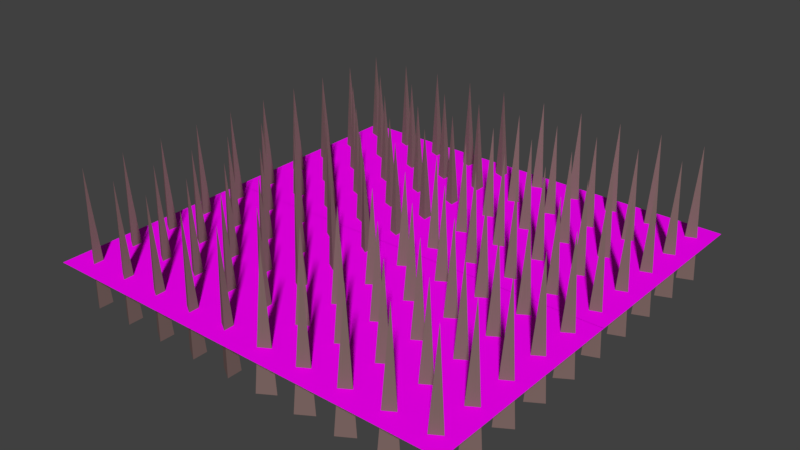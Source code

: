 # Source: trap_speer_v2.blend  (saved by Blender 2.78.0; exported with 4.5.12 LTS)
import bpy
from mathutils import Matrix  # noqa: F401  (used for matrix-valued properties, if any)

bpy.ops.wm.read_factory_settings(use_empty=True)
scene = bpy.context.scene
scene.name = 'Scene'

# ---- collections
col_collection_1 = bpy.data.collections.new('Collection 1'); scene.collection.children.link(col_collection_1)

# ---- images (referenced by path relative to the original .blend; pixels are not part of the script)
import os
ASSET_DIR = os.environ.get("B2B_ASSET_DIR", "")  # directory of the original .blend (textures are referenced by path, not embedded)
HERE = os.path.dirname(os.path.abspath(__file__))  # packed textures are extracted next to this script under _unpacked/

def load_image(name, relpath, width, height, colorspace="sRGB"):
    """Load a texture the original file referenced (path relative to the .blend, or extracted next to this script)."""
    p = next((c for c in (os.path.join(HERE, relpath), os.path.join(ASSET_DIR, relpath)) if relpath and os.path.exists(c)), "")
    if p:
        img = bpy.data.images.load(p, check_existing=True)
        img.name = name
    else:  # same state as the original file: an image datablock whose file is absent (Cycles renders it pink)
        img = bpy.data.images.new(name, width, height)
        img.source = "FILE"
        img.filepath = "//" + (relpath or name)
    img.colorspace_settings.name = colorspace
    return img
img_loch_tex = load_image('loch_tex', 'loch_tex.png', 1024, 1024, 'sRGB')

# ---- materials (node trees are filled in below, after node groups)
mat_material = bpy.data.materials.new('Material')
mat_material.alpha_threshold = 0.0
mat_material.roughness = 0.5
mat_spikes_mat = bpy.data.materials.new('Spikes_mat')
mat_spikes_mat.alpha_threshold = 0.0
mat_spikes_mat.roughness = 0.5

# ---- material node trees
mat_material.use_nodes = True; mat_material.node_tree.nodes.clear()
_N = mat_material.node_tree.nodes; _L = mat_material.node_tree.links
n0 = _N.new('ShaderNodeOutputMaterial'); n0.name = 'Material Output'; n0.location = (300, 300)
n1 = _N.new('ShaderNodeBsdfDiffuse'); n1.name = 'Diffuse BSDF'; n1.location = (10, 300)
n2 = _N.new('ShaderNodeTexImage'); n2.name = 'Image Texture'; n2.location = (-163, 304)
n2.width = 140
n2.image = img_loch_tex
_L.new(n1.outputs[0], n0.inputs[0])
_L.new(n2.outputs[0], n1.inputs[0])
n0.is_active_output = True
mat_spikes_mat.use_nodes = True; mat_spikes_mat.node_tree.nodes.clear()
_N = mat_spikes_mat.node_tree.nodes; _L = mat_spikes_mat.node_tree.links
n0 = _N.new('ShaderNodeOutputMaterial'); n0.name = 'Material Output'; n0.location = (300, 300)
n1 = _N.new('ShaderNodeBsdfDiffuse'); n1.name = 'Diffuse BSDF'; n1.location = (10, 300)
n1.inputs[0].default_value = (0.2167, 0.1414, 0.1313, 1.0)
_L.new(n1.outputs[0], n0.inputs[0])
n0.is_active_output = True

# ---- world
world_world = bpy.data.worlds.new('World'); scene.world = world_world
world_world.color = (0.05088, 0.05088, 0.05088)
world_world.use_sun_shadow = False
world_world.sun_shadow_jitter_overblur = 0.0
world_world.cycles.sampling_method = 'MANUAL'

# ---- meshes
me_plane = bpy.data.meshes.new('Plane')
me_plane.from_pydata([(-0.0002706, -0.0006372, 3.725e-09), (0.2577, -0.0006372, 3.725e-09), (-0.0002706, 0.2573, 3.725e-09), (0.2577, 0.2573, 3.725e-09)], [], [(0, 1, 3, 2)])
_uv = me_plane.uv_layers.new(name='UVMap')
_uv.uv.foreach_set('vector', [0.0001001, 0.9999, 9.998e-05, 9.998e-05, 0.9999, 9.998e-05, 0.9999, 0.9999])
me_plane.materials.append(mat_material)
me_plane.use_remesh_preserve_volume = False
me_plane.use_remesh_preserve_attributes = False
me_plane.use_mirror_vertex_groups = False
me_plane.update()
me_cube = bpy.data.meshes.new('Cube')
me_cube.from_pydata([(1.976, 1.717, -0.2643), (2.896, 2.637, 0.5513), (1.976, 3.557, -0.2643), (3.816, 2.432, -0.2643)], [], [(2, 1, 3), (1, 0, 3), (2, 0, 1)])
me_cube.materials.append(mat_spikes_mat)
me_cube.use_remesh_preserve_volume = False
me_cube.use_remesh_preserve_attributes = False
me_cube.use_mirror_vertex_groups = False
me_cube.update()

# ---- objects
ob_empty = bpy.data.objects.new('Empty', None)
ob_plane = bpy.data.objects.new('Plane', me_plane)
ob_cube = bpy.data.objects.new('Cube', me_cube)

# ---- transforms, parenting, visibility, modifiers, constraints
ob_empty.location = (0.0, 0.0, 0.0)
ob_empty.empty_image_offset = (0.0, 0.0)
ob_empty.lineart.crease_threshold = 0.0
ob_plane.location = (0.0, 0.0, 0.0)
ob_plane.lineart.crease_threshold = 0.0
_m = ob_plane.modifiers.new('Array', 'ARRAY')
_m.count = 5
_m.constant_offset_displace = (0.0, 0.0, 0.0)
_m = ob_plane.modifiers.new('Array.001', 'ARRAY')
_m.count = 5
_m.constant_offset_displace = (0.0, 0.0, 0.0)
_m.relative_offset_displace = (0.0, 1.0, 0.0)
_m = ob_plane.modifiers.new('Mirror', 'MIRROR')
_m.use_axis = (True, True, False)
_m.mirror_object = ob_empty
ob_cube.location = (0.0, 0.0, -0.001417)
ob_cube.scale = (0.05, 0.05, 1.0)
ob_cube.lineart.crease_threshold = 0.0
_m = ob_cube.modifiers.new('Array', 'ARRAY')
_m.count = 5
_m.constant_offset_displace = (0.0, 0.0, 0.0)
_m.relative_offset_displace = (2.8, 0.0, 0.0)
_m = ob_cube.modifiers.new('Array.001', 'ARRAY')
_m.count = 5
_m.constant_offset_displace = (0.0, 0.0, 0.0)
_m.relative_offset_displace = (0.0, 2.8, 0.0)
_m = ob_cube.modifiers.new('Mirror', 'MIRROR')
_m.use_axis = (True, True, False)
_m.mirror_object = ob_empty

# ---- collection membership
col_collection_1.objects.link(ob_empty)
col_collection_1.objects.link(ob_plane)
col_collection_1.objects.link(ob_cube)

# ---- scene / render settings (as saved in the file)
scene.frame_start = 1; scene.frame_end = 250; scene.frame_set(1)
scene.render.engine = 'CYCLES'
scene.render.resolution_percentage = 50
scene.render.dither_intensity = 0.0
scene.cycles.use_denoising = False
scene.cycles.samples = 128
scene.cycles.sampling_pattern = 'TABULATED_SOBOL'
scene.cycles.light_sampling_threshold = 0.0
scene.cycles.use_adaptive_sampling = False
scene.cycles.use_light_tree = False
scene.cycles.blur_glossy = 0.0
scene.cycles.sample_clamp_indirect = 0.0
scene.view_settings.view_transform = 'Standard'
bpy.context.view_layer.update()

# ---- added for rendering (the .blend has no active camera and no usable light): camera, sun
cam_auto = bpy.data.cameras.new('AutoCamera')
cam_auto.lens = 50.0
cam_auto.sensor_width = 36.0
cam_auto.clip_end = 1000.0
ob_auto_camera = bpy.data.objects.new('AutoCamera', cam_auto)
scene.collection.objects.link(ob_auto_camera)
ob_auto_camera.location = (3.45766, -4.14919, 2.90819)
ob_auto_camera.rotation_euler = (1.09748, -7.21219e-08, 0.694738)
scene.camera = ob_auto_camera
light_auto_sun = bpy.data.lights.new('AutoSun', 'SUN')
light_auto_sun.energy = 3.0
light_auto_sun.angle = 0.0523599
ob_auto_sun = bpy.data.objects.new('AutoSun', light_auto_sun)
scene.collection.objects.link(ob_auto_sun)
ob_auto_sun.rotation_euler = (0.872665, 0.174533, 0.523599)
bpy.context.view_layer.update()
